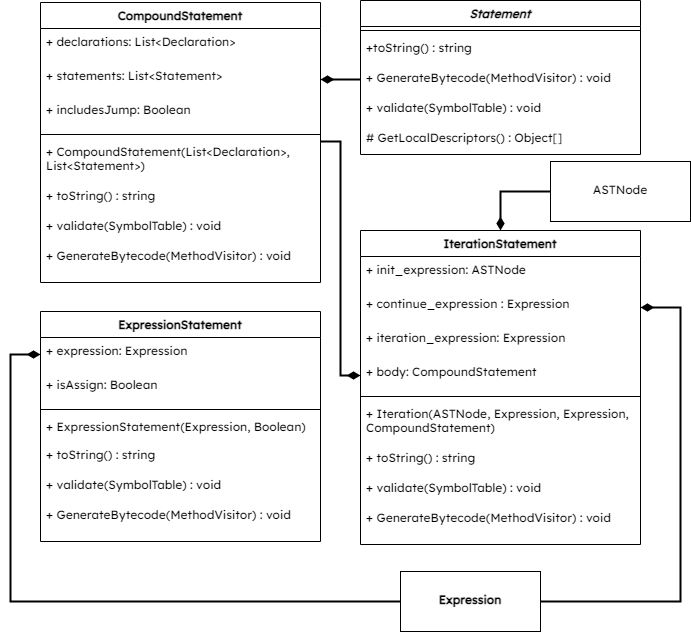

The diagram above was exported from draw.io. Its source (the exported page's mxGraphModel, read from the mxfile embedded in the PNG):
<mxGraphModel dx="1798" dy="2297" grid="1" gridSize="10" guides="1" tooltips="1" connect="1" arrows="1" fold="1" page="1" pageScale="1" pageWidth="827" pageHeight="1169" math="0" shadow="0">
  <root>
    <mxCell id="0" />
    <mxCell id="1" parent="0" />
    <mxCell id="1ZsA9Jl9Fk8BzF0pinbg-1" value="Statement" style="swimlane;fontStyle=3;align=center;verticalAlign=top;childLayout=stackLayout;horizontal=1;startSize=26;horizontalStack=0;resizeParent=1;resizeParentMax=0;resizeLast=0;collapsible=1;marginBottom=0;whiteSpace=wrap;fontFamily=Lexend;fontSource=https%3A%2F%2Ffonts.googleapis.com%2Fcss%3Ffamily%3DLexend;" parent="1" vertex="1">
      <mxGeometry x="390" y="-1120" width="280" height="154" as="geometry" />
    </mxCell>
    <mxCell id="1ZsA9Jl9Fk8BzF0pinbg-2" value="" style="line;strokeWidth=1;fillColor=none;align=left;verticalAlign=middle;spacingTop=-1;spacingLeft=3;spacingRight=3;rotatable=0;labelPosition=right;points=[];portConstraint=eastwest;strokeColor=inherit;whiteSpace=wrap;fontFamily=Lexend;fontSource=https%3A%2F%2Ffonts.googleapis.com%2Fcss%3Ffamily%3DLexend;" parent="1ZsA9Jl9Fk8BzF0pinbg-1" vertex="1">
      <mxGeometry y="26" width="280" height="8" as="geometry" />
    </mxCell>
    <mxCell id="1ZsA9Jl9Fk8BzF0pinbg-3" value="+toString() : string" style="text;strokeColor=none;fillColor=none;align=left;verticalAlign=top;spacingLeft=4;spacingRight=4;overflow=hidden;rotatable=0;points=[[0,0.5],[1,0.5]];portConstraint=eastwest;whiteSpace=wrap;fontFamily=Lexend;fontSource=https%3A%2F%2Ffonts.googleapis.com%2Fcss%3Ffamily%3DLexend;" parent="1ZsA9Jl9Fk8BzF0pinbg-1" vertex="1">
      <mxGeometry y="34" width="280" height="30" as="geometry" />
    </mxCell>
    <mxCell id="1ZsA9Jl9Fk8BzF0pinbg-4" value="+ GenerateBytecode(MethodVisitor) : void" style="text;strokeColor=none;fillColor=none;align=left;verticalAlign=top;spacingLeft=4;spacingRight=4;overflow=hidden;rotatable=0;points=[[0,0.5],[1,0.5]];portConstraint=eastwest;whiteSpace=wrap;fontFamily=Lexend;fontSource=https%3A%2F%2Ffonts.googleapis.com%2Fcss%3Ffamily%3DLexend;" parent="1ZsA9Jl9Fk8BzF0pinbg-1" vertex="1">
      <mxGeometry y="64" width="280" height="30" as="geometry" />
    </mxCell>
    <mxCell id="1ZsA9Jl9Fk8BzF0pinbg-5" value="+ validate(SymbolTable) : void" style="text;strokeColor=none;fillColor=none;align=left;verticalAlign=top;spacingLeft=4;spacingRight=4;overflow=hidden;rotatable=0;points=[[0,0.5],[1,0.5]];portConstraint=eastwest;whiteSpace=wrap;fontFamily=Lexend;fontSource=https%3A%2F%2Ffonts.googleapis.com%2Fcss%3Ffamily%3DLexend;" parent="1ZsA9Jl9Fk8BzF0pinbg-1" vertex="1">
      <mxGeometry y="94" width="280" height="30" as="geometry" />
    </mxCell>
    <mxCell id="1ZsA9Jl9Fk8BzF0pinbg-6" value="# GetLocalDescriptors() : Object[]" style="text;strokeColor=none;fillColor=none;align=left;verticalAlign=top;spacingLeft=4;spacingRight=4;overflow=hidden;rotatable=0;points=[[0,0.5],[1,0.5]];portConstraint=eastwest;whiteSpace=wrap;fontFamily=Lexend;fontSource=https%3A%2F%2Ffonts.googleapis.com%2Fcss%3Ffamily%3DLexend;" parent="1ZsA9Jl9Fk8BzF0pinbg-1" vertex="1">
      <mxGeometry y="124" width="280" height="30" as="geometry" />
    </mxCell>
    <mxCell id="WhYUjM-HvuqmXvc2QiXL-104" style="edgeStyle=orthogonalEdgeStyle;rounded=0;html=1;entryX=0;entryY=0.5;entryDx=0;entryDy=0;strokeWidth=2;fontFamily=Lexend;fontSource=https%3A%2F%2Ffonts.googleapis.com%2Fcss%3Ffamily%3DLexend;endArrow=diamondThin;endFill=1;endSize=8;" parent="1" source="WhYUjM-HvuqmXvc2QiXL-73" target="WhYUjM-HvuqmXvc2QiXL-102" edge="1">
      <mxGeometry relative="1" as="geometry">
        <Array as="points">
          <mxPoint x="370" y="-979" />
          <mxPoint x="370" y="-745" />
        </Array>
      </mxGeometry>
    </mxCell>
    <mxCell id="WhYUjM-HvuqmXvc2QiXL-73" value="CompoundStatement" style="swimlane;fontStyle=1;align=center;verticalAlign=top;childLayout=stackLayout;horizontal=1;startSize=26;horizontalStack=0;resizeParent=1;resizeParentMax=0;resizeLast=0;collapsible=1;marginBottom=0;whiteSpace=wrap;fontFamily=Lexend;fontSource=https%3A%2F%2Ffonts.googleapis.com%2Fcss%3Ffamily%3DLexend;" parent="1" vertex="1">
      <mxGeometry x="70" y="-1118" width="280" height="280" as="geometry" />
    </mxCell>
    <mxCell id="WhYUjM-HvuqmXvc2QiXL-75" value="+ declarations: List&lt;Declaration&gt;" style="text;strokeColor=none;fillColor=none;align=left;verticalAlign=top;spacingLeft=4;spacingRight=4;overflow=hidden;rotatable=0;points=[[0,0.5],[1,0.5]];portConstraint=eastwest;whiteSpace=wrap;fontFamily=Lexend;fontSource=https%3A%2F%2Ffonts.googleapis.com%2Fcss%3Ffamily%3DLexend;" parent="WhYUjM-HvuqmXvc2QiXL-73" vertex="1">
      <mxGeometry y="26" width="280" height="34" as="geometry" />
    </mxCell>
    <mxCell id="WhYUjM-HvuqmXvc2QiXL-81" value="+ statements: List&lt;Statement&gt;" style="text;strokeColor=none;fillColor=none;align=left;verticalAlign=top;spacingLeft=4;spacingRight=4;overflow=hidden;rotatable=0;points=[[0,0.5],[1,0.5]];portConstraint=eastwest;whiteSpace=wrap;fontFamily=Lexend;fontSource=https%3A%2F%2Ffonts.googleapis.com%2Fcss%3Ffamily%3DLexend;" parent="WhYUjM-HvuqmXvc2QiXL-73" vertex="1">
      <mxGeometry y="60" width="280" height="34" as="geometry" />
    </mxCell>
    <mxCell id="WhYUjM-HvuqmXvc2QiXL-82" value="+ includesJump: Boolean" style="text;strokeColor=none;fillColor=none;align=left;verticalAlign=top;spacingLeft=4;spacingRight=4;overflow=hidden;rotatable=0;points=[[0,0.5],[1,0.5]];portConstraint=eastwest;whiteSpace=wrap;fontFamily=Lexend;fontSource=https%3A%2F%2Ffonts.googleapis.com%2Fcss%3Ffamily%3DLexend;" parent="WhYUjM-HvuqmXvc2QiXL-73" vertex="1">
      <mxGeometry y="94" width="280" height="34" as="geometry" />
    </mxCell>
    <mxCell id="WhYUjM-HvuqmXvc2QiXL-76" value="" style="line;strokeWidth=1;fillColor=none;align=left;verticalAlign=middle;spacingTop=-1;spacingLeft=3;spacingRight=3;rotatable=0;labelPosition=right;points=[];portConstraint=eastwest;strokeColor=inherit;whiteSpace=wrap;fontFamily=Lexend;fontSource=https%3A%2F%2Ffonts.googleapis.com%2Fcss%3Ffamily%3DLexend;" parent="WhYUjM-HvuqmXvc2QiXL-73" vertex="1">
      <mxGeometry y="128" width="280" height="8" as="geometry" />
    </mxCell>
    <mxCell id="WhYUjM-HvuqmXvc2QiXL-77" value="+ CompoundStatement(List&lt;Declaration&gt;, List&lt;Statement&gt;)" style="text;strokeColor=none;fillColor=none;align=left;verticalAlign=top;spacingLeft=4;spacingRight=4;overflow=hidden;rotatable=0;points=[[0,0.5],[1,0.5]];portConstraint=eastwest;whiteSpace=wrap;fontFamily=Lexend;fontSource=https%3A%2F%2Ffonts.googleapis.com%2Fcss%3Ffamily%3DLexend;" parent="WhYUjM-HvuqmXvc2QiXL-73" vertex="1">
      <mxGeometry y="136" width="280" height="44" as="geometry" />
    </mxCell>
    <mxCell id="WhYUjM-HvuqmXvc2QiXL-78" value="+ toString() : string" style="text;strokeColor=none;fillColor=none;align=left;verticalAlign=top;spacingLeft=4;spacingRight=4;overflow=hidden;rotatable=0;points=[[0,0.5],[1,0.5]];portConstraint=eastwest;whiteSpace=wrap;fontFamily=Lexend;fontSource=https%3A%2F%2Ffonts.googleapis.com%2Fcss%3Ffamily%3DLexend;" parent="WhYUjM-HvuqmXvc2QiXL-73" vertex="1">
      <mxGeometry y="180" width="280" height="30" as="geometry" />
    </mxCell>
    <mxCell id="WhYUjM-HvuqmXvc2QiXL-79" value="+ validate(SymbolTable) : void" style="text;strokeColor=none;fillColor=none;align=left;verticalAlign=top;spacingLeft=4;spacingRight=4;overflow=hidden;rotatable=0;points=[[0,0.5],[1,0.5]];portConstraint=eastwest;whiteSpace=wrap;fontFamily=Lexend;fontSource=https%3A%2F%2Ffonts.googleapis.com%2Fcss%3Ffamily%3DLexend;" parent="WhYUjM-HvuqmXvc2QiXL-73" vertex="1">
      <mxGeometry y="210" width="280" height="30" as="geometry" />
    </mxCell>
    <mxCell id="WhYUjM-HvuqmXvc2QiXL-80" value="+ GenerateBytecode(MethodVisitor) : void" style="text;strokeColor=none;fillColor=none;align=left;verticalAlign=top;spacingLeft=4;spacingRight=4;overflow=hidden;rotatable=0;points=[[0,0.5],[1,0.5]];portConstraint=eastwest;whiteSpace=wrap;fontFamily=Lexend;fontSource=https%3A%2F%2Ffonts.googleapis.com%2Fcss%3Ffamily%3DLexend;" parent="WhYUjM-HvuqmXvc2QiXL-73" vertex="1">
      <mxGeometry y="240" width="280" height="40" as="geometry" />
    </mxCell>
    <mxCell id="WhYUjM-HvuqmXvc2QiXL-83" value="ExpressionStatement" style="swimlane;fontStyle=1;align=center;verticalAlign=top;childLayout=stackLayout;horizontal=1;startSize=26;horizontalStack=0;resizeParent=1;resizeParentMax=0;resizeLast=0;collapsible=1;marginBottom=0;whiteSpace=wrap;fontFamily=Lexend;fontSource=https%3A%2F%2Ffonts.googleapis.com%2Fcss%3Ffamily%3DLexend;" parent="1" vertex="1">
      <mxGeometry x="70" y="-809" width="280" height="230" as="geometry" />
    </mxCell>
    <mxCell id="WhYUjM-HvuqmXvc2QiXL-84" value="+ expression: Expression" style="text;strokeColor=none;fillColor=none;align=left;verticalAlign=top;spacingLeft=4;spacingRight=4;overflow=hidden;rotatable=0;points=[[0,0.5],[1,0.5]];portConstraint=eastwest;whiteSpace=wrap;fontFamily=Lexend;fontSource=https%3A%2F%2Ffonts.googleapis.com%2Fcss%3Ffamily%3DLexend;" parent="WhYUjM-HvuqmXvc2QiXL-83" vertex="1">
      <mxGeometry y="26" width="280" height="34" as="geometry" />
    </mxCell>
    <mxCell id="WhYUjM-HvuqmXvc2QiXL-86" value="+ isAssign: Boolean" style="text;strokeColor=none;fillColor=none;align=left;verticalAlign=top;spacingLeft=4;spacingRight=4;overflow=hidden;rotatable=0;points=[[0,0.5],[1,0.5]];portConstraint=eastwest;whiteSpace=wrap;fontFamily=Lexend;fontSource=https%3A%2F%2Ffonts.googleapis.com%2Fcss%3Ffamily%3DLexend;" parent="WhYUjM-HvuqmXvc2QiXL-83" vertex="1">
      <mxGeometry y="60" width="280" height="34" as="geometry" />
    </mxCell>
    <mxCell id="WhYUjM-HvuqmXvc2QiXL-87" value="" style="line;strokeWidth=1;fillColor=none;align=left;verticalAlign=middle;spacingTop=-1;spacingLeft=3;spacingRight=3;rotatable=0;labelPosition=right;points=[];portConstraint=eastwest;strokeColor=inherit;whiteSpace=wrap;fontFamily=Lexend;fontSource=https%3A%2F%2Ffonts.googleapis.com%2Fcss%3Ffamily%3DLexend;" parent="WhYUjM-HvuqmXvc2QiXL-83" vertex="1">
      <mxGeometry y="94" width="280" height="8" as="geometry" />
    </mxCell>
    <mxCell id="WhYUjM-HvuqmXvc2QiXL-88" value="+ ExpressionStatement(Expression, Boolean)" style="text;strokeColor=none;fillColor=none;align=left;verticalAlign=top;spacingLeft=4;spacingRight=4;overflow=hidden;rotatable=0;points=[[0,0.5],[1,0.5]];portConstraint=eastwest;whiteSpace=wrap;fontFamily=Lexend;fontSource=https%3A%2F%2Ffonts.googleapis.com%2Fcss%3Ffamily%3DLexend;" parent="WhYUjM-HvuqmXvc2QiXL-83" vertex="1">
      <mxGeometry y="102" width="280" height="28" as="geometry" />
    </mxCell>
    <mxCell id="WhYUjM-HvuqmXvc2QiXL-89" value="+ toString() : string" style="text;strokeColor=none;fillColor=none;align=left;verticalAlign=top;spacingLeft=4;spacingRight=4;overflow=hidden;rotatable=0;points=[[0,0.5],[1,0.5]];portConstraint=eastwest;whiteSpace=wrap;fontFamily=Lexend;fontSource=https%3A%2F%2Ffonts.googleapis.com%2Fcss%3Ffamily%3DLexend;" parent="WhYUjM-HvuqmXvc2QiXL-83" vertex="1">
      <mxGeometry y="130" width="280" height="30" as="geometry" />
    </mxCell>
    <mxCell id="WhYUjM-HvuqmXvc2QiXL-90" value="+ validate(SymbolTable) : void" style="text;strokeColor=none;fillColor=none;align=left;verticalAlign=top;spacingLeft=4;spacingRight=4;overflow=hidden;rotatable=0;points=[[0,0.5],[1,0.5]];portConstraint=eastwest;whiteSpace=wrap;fontFamily=Lexend;fontSource=https%3A%2F%2Ffonts.googleapis.com%2Fcss%3Ffamily%3DLexend;" parent="WhYUjM-HvuqmXvc2QiXL-83" vertex="1">
      <mxGeometry y="160" width="280" height="30" as="geometry" />
    </mxCell>
    <mxCell id="WhYUjM-HvuqmXvc2QiXL-91" value="+ GenerateBytecode(MethodVisitor) : void" style="text;strokeColor=none;fillColor=none;align=left;verticalAlign=top;spacingLeft=4;spacingRight=4;overflow=hidden;rotatable=0;points=[[0,0.5],[1,0.5]];portConstraint=eastwest;whiteSpace=wrap;fontFamily=Lexend;fontSource=https%3A%2F%2Ffonts.googleapis.com%2Fcss%3Ffamily%3DLexend;" parent="WhYUjM-HvuqmXvc2QiXL-83" vertex="1">
      <mxGeometry y="190" width="280" height="40" as="geometry" />
    </mxCell>
    <mxCell id="WhYUjM-HvuqmXvc2QiXL-92" value="IterationStatement" style="swimlane;fontStyle=1;align=center;verticalAlign=top;childLayout=stackLayout;horizontal=1;startSize=26;horizontalStack=0;resizeParent=1;resizeParentMax=0;resizeLast=0;collapsible=1;marginBottom=0;whiteSpace=wrap;fontFamily=Lexend;fontSource=https%3A%2F%2Ffonts.googleapis.com%2Fcss%3Ffamily%3DLexend;" parent="1" vertex="1">
      <mxGeometry x="390" y="-890" width="280" height="314" as="geometry" />
    </mxCell>
    <mxCell id="WhYUjM-HvuqmXvc2QiXL-95" value="+ init_expression: ASTNode" style="text;strokeColor=none;fillColor=none;align=left;verticalAlign=top;spacingLeft=4;spacingRight=4;overflow=hidden;rotatable=0;points=[[0,0.5],[1,0.5]];portConstraint=eastwest;whiteSpace=wrap;fontFamily=Lexend;fontSource=https%3A%2F%2Ffonts.googleapis.com%2Fcss%3Ffamily%3DLexend;" parent="WhYUjM-HvuqmXvc2QiXL-92" vertex="1">
      <mxGeometry y="26" width="280" height="34" as="geometry" />
    </mxCell>
    <mxCell id="WhYUjM-HvuqmXvc2QiXL-93" value="+ continue_expression : Expression" style="text;strokeColor=none;fillColor=none;align=left;verticalAlign=top;spacingLeft=4;spacingRight=4;overflow=hidden;rotatable=0;points=[[0,0.5],[1,0.5]];portConstraint=eastwest;whiteSpace=wrap;fontFamily=Lexend;fontSource=https%3A%2F%2Ffonts.googleapis.com%2Fcss%3Ffamily%3DLexend;" parent="WhYUjM-HvuqmXvc2QiXL-92" vertex="1">
      <mxGeometry y="60" width="280" height="34" as="geometry" />
    </mxCell>
    <mxCell id="WhYUjM-HvuqmXvc2QiXL-94" value="+ iteration_expression: Expression" style="text;strokeColor=none;fillColor=none;align=left;verticalAlign=top;spacingLeft=4;spacingRight=4;overflow=hidden;rotatable=0;points=[[0,0.5],[1,0.5]];portConstraint=eastwest;whiteSpace=wrap;fontFamily=Lexend;fontSource=https%3A%2F%2Ffonts.googleapis.com%2Fcss%3Ffamily%3DLexend;" parent="WhYUjM-HvuqmXvc2QiXL-92" vertex="1">
      <mxGeometry y="94" width="280" height="34" as="geometry" />
    </mxCell>
    <mxCell id="WhYUjM-HvuqmXvc2QiXL-102" value="+ body: CompoundStatement" style="text;strokeColor=none;fillColor=none;align=left;verticalAlign=top;spacingLeft=4;spacingRight=4;overflow=hidden;rotatable=0;points=[[0,0.5],[1,0.5]];portConstraint=eastwest;whiteSpace=wrap;fontFamily=Lexend;fontSource=https%3A%2F%2Ffonts.googleapis.com%2Fcss%3Ffamily%3DLexend;" parent="WhYUjM-HvuqmXvc2QiXL-92" vertex="1">
      <mxGeometry y="128" width="280" height="34" as="geometry" />
    </mxCell>
    <mxCell id="WhYUjM-HvuqmXvc2QiXL-96" value="" style="line;strokeWidth=1;fillColor=none;align=left;verticalAlign=middle;spacingTop=-1;spacingLeft=3;spacingRight=3;rotatable=0;labelPosition=right;points=[];portConstraint=eastwest;strokeColor=inherit;whiteSpace=wrap;fontFamily=Lexend;fontSource=https%3A%2F%2Ffonts.googleapis.com%2Fcss%3Ffamily%3DLexend;" parent="WhYUjM-HvuqmXvc2QiXL-92" vertex="1">
      <mxGeometry y="162" width="280" height="8" as="geometry" />
    </mxCell>
    <mxCell id="WhYUjM-HvuqmXvc2QiXL-97" value="+ Iteration(ASTNode, Expression, Expression, CompoundStatement)" style="text;strokeColor=none;fillColor=none;align=left;verticalAlign=top;spacingLeft=4;spacingRight=4;overflow=hidden;rotatable=0;points=[[0,0.5],[1,0.5]];portConstraint=eastwest;whiteSpace=wrap;fontFamily=Lexend;fontSource=https%3A%2F%2Ffonts.googleapis.com%2Fcss%3Ffamily%3DLexend;" parent="WhYUjM-HvuqmXvc2QiXL-92" vertex="1">
      <mxGeometry y="170" width="280" height="44" as="geometry" />
    </mxCell>
    <mxCell id="WhYUjM-HvuqmXvc2QiXL-98" value="+ toString() : string" style="text;strokeColor=none;fillColor=none;align=left;verticalAlign=top;spacingLeft=4;spacingRight=4;overflow=hidden;rotatable=0;points=[[0,0.5],[1,0.5]];portConstraint=eastwest;whiteSpace=wrap;fontFamily=Lexend;fontSource=https%3A%2F%2Ffonts.googleapis.com%2Fcss%3Ffamily%3DLexend;" parent="WhYUjM-HvuqmXvc2QiXL-92" vertex="1">
      <mxGeometry y="214" width="280" height="30" as="geometry" />
    </mxCell>
    <mxCell id="WhYUjM-HvuqmXvc2QiXL-99" value="+ validate(SymbolTable) : void" style="text;strokeColor=none;fillColor=none;align=left;verticalAlign=top;spacingLeft=4;spacingRight=4;overflow=hidden;rotatable=0;points=[[0,0.5],[1,0.5]];portConstraint=eastwest;whiteSpace=wrap;fontFamily=Lexend;fontSource=https%3A%2F%2Ffonts.googleapis.com%2Fcss%3Ffamily%3DLexend;" parent="WhYUjM-HvuqmXvc2QiXL-92" vertex="1">
      <mxGeometry y="244" width="280" height="30" as="geometry" />
    </mxCell>
    <mxCell id="WhYUjM-HvuqmXvc2QiXL-101" value="+ GenerateBytecode(MethodVisitor) : void" style="text;strokeColor=none;fillColor=none;align=left;verticalAlign=top;spacingLeft=4;spacingRight=4;overflow=hidden;rotatable=0;points=[[0,0.5],[1,0.5]];portConstraint=eastwest;whiteSpace=wrap;fontFamily=Lexend;fontSource=https%3A%2F%2Ffonts.googleapis.com%2Fcss%3Ffamily%3DLexend;" parent="WhYUjM-HvuqmXvc2QiXL-92" vertex="1">
      <mxGeometry y="274" width="280" height="40" as="geometry" />
    </mxCell>
    <mxCell id="WhYUjM-HvuqmXvc2QiXL-103" style="edgeStyle=orthogonalEdgeStyle;rounded=0;html=1;entryX=1;entryY=0.5;entryDx=0;entryDy=0;strokeWidth=2;fontFamily=Lexend;fontSource=https%3A%2F%2Ffonts.googleapis.com%2Fcss%3Ffamily%3DLexend;endArrow=diamondThin;endFill=1;endSize=8;" parent="1" source="1ZsA9Jl9Fk8BzF0pinbg-4" target="WhYUjM-HvuqmXvc2QiXL-81" edge="1">
      <mxGeometry relative="1" as="geometry" />
    </mxCell>
    <mxCell id="WhYUjM-HvuqmXvc2QiXL-106" style="edgeStyle=orthogonalEdgeStyle;rounded=0;html=1;entryX=1;entryY=0.5;entryDx=0;entryDy=0;strokeWidth=2;fontFamily=Lexend;fontSource=https%3A%2F%2Ffonts.googleapis.com%2Fcss%3Ffamily%3DLexend;endArrow=diamondThin;endFill=1;endSize=8;" parent="1" source="WhYUjM-HvuqmXvc2QiXL-105" target="WhYUjM-HvuqmXvc2QiXL-93" edge="1">
      <mxGeometry relative="1" as="geometry">
        <Array as="points">
          <mxPoint x="710" y="-519" />
          <mxPoint x="710" y="-813" />
        </Array>
      </mxGeometry>
    </mxCell>
    <mxCell id="WhYUjM-HvuqmXvc2QiXL-107" style="edgeStyle=orthogonalEdgeStyle;rounded=0;html=1;entryX=0;entryY=0.5;entryDx=0;entryDy=0;strokeWidth=2;fontFamily=Lexend;fontSource=https%3A%2F%2Ffonts.googleapis.com%2Fcss%3Ffamily%3DLexend;endArrow=diamondThin;endFill=1;endSize=8;" parent="1" source="WhYUjM-HvuqmXvc2QiXL-105" target="WhYUjM-HvuqmXvc2QiXL-84" edge="1">
      <mxGeometry relative="1" as="geometry">
        <Array as="points">
          <mxPoint x="40" y="-519" />
          <mxPoint x="40" y="-766" />
        </Array>
      </mxGeometry>
    </mxCell>
    <mxCell id="WhYUjM-HvuqmXvc2QiXL-105" value="&lt;p style=&quot;text-align: center; margin: 4px 0px 0px;&quot;&gt;&lt;b&gt;&lt;br&gt;&lt;/b&gt;&lt;/p&gt;&lt;p style=&quot;text-align: center; margin: 4px 0px 0px;&quot;&gt;&lt;b&gt;Expression&lt;/b&gt;&lt;/p&gt;" style="verticalAlign=middle;align=left;overflow=fill;fontSize=12;fontFamily=Lexend;html=1;whiteSpace=wrap;fontSource=https%3A%2F%2Ffonts.googleapis.com%2Fcss%3Ffamily%3DLexend;" parent="1" vertex="1">
      <mxGeometry x="430" y="-549" width="140" height="60" as="geometry" />
    </mxCell>
    <mxCell id="2" value="&lt;p style=&quot;text-align: center; margin: 4px 0px 0px;&quot;&gt;&lt;br&gt;&lt;/p&gt;&lt;p style=&quot;text-align: center; margin: 4px 0px 0px;&quot;&gt;ASTNode&lt;/p&gt;" style="verticalAlign=middle;align=left;overflow=fill;fontSize=12;fontFamily=Lexend;html=1;whiteSpace=wrap;fontSource=https%3A%2F%2Ffonts.googleapis.com%2Fcss%3Ffamily%3DLexend;" vertex="1" parent="1">
      <mxGeometry x="580" y="-959" width="140" height="60" as="geometry" />
    </mxCell>
    <mxCell id="4" style="edgeStyle=orthogonalEdgeStyle;rounded=0;html=1;entryX=0.5;entryY=0;entryDx=0;entryDy=0;strokeWidth=2;fontFamily=Lexend;fontSource=https%3A%2F%2Ffonts.googleapis.com%2Fcss%3Ffamily%3DLexend;endArrow=diamondThin;endFill=1;endSize=8;exitX=0;exitY=0.5;exitDx=0;exitDy=0;" edge="1" parent="1" source="2" target="WhYUjM-HvuqmXvc2QiXL-92">
      <mxGeometry relative="1" as="geometry">
        <Array as="points">
          <mxPoint x="530" y="-929" />
        </Array>
        <mxPoint x="580" y="-509" as="sourcePoint" />
        <mxPoint x="680" y="-803" as="targetPoint" />
      </mxGeometry>
    </mxCell>
  </root>
</mxGraphModel>